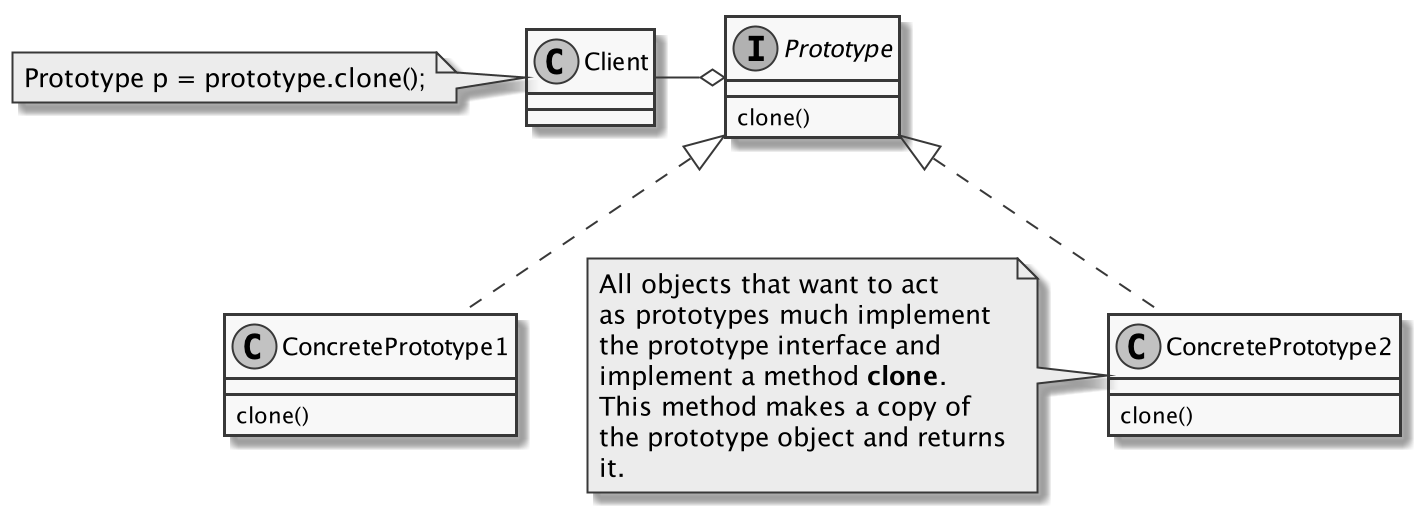

The diagram above was rendered by PlantUML. Its source (embedded in the PNG):
@startuml
skinparam monochrome true

class Client {
}
note left of Client
    Prototype p = prototype.clone();
end note

Interface Prototype {
    clone()
}

class ConcretePrototype1 {
    clone()
}
class ConcretePrototype2 {
    clone()
}

note left of ConcretePrototype2
    All objects that want to act
    as prototypes much implement
    the prototype interface and
    implement a method <b>clone</b>.
    This method makes a copy of
    the prototype object and returns
    it.
end note

Client -l-o Prototype
Prototype <|.. ConcretePrototype1
Prototype <|.. ConcretePrototype2

@enduml